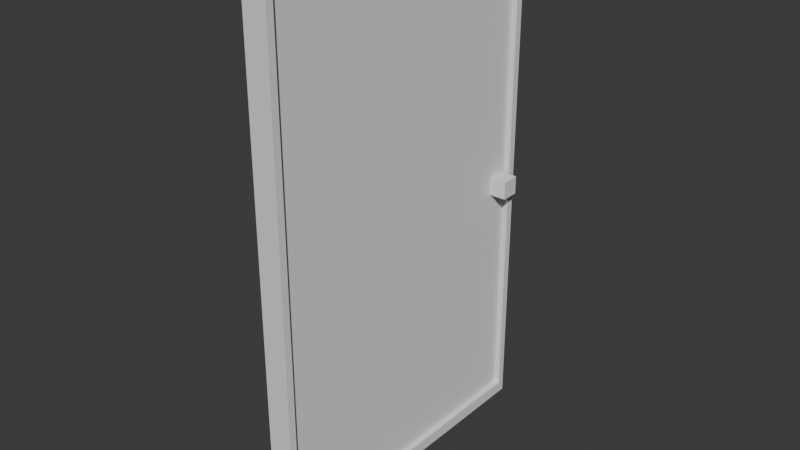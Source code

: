 # Source: d_r.blend  (saved by Blender 4.1.24; exported with 4.5.12 LTS)
import bpy
from mathutils import Matrix  # noqa: F401  (used for matrix-valued properties, if any)

bpy.ops.wm.read_factory_settings(use_empty=True)
scene = bpy.context.scene
scene.name = 'Scene'

# ---- collections
col_collection = bpy.data.collections.new('Collection'); scene.collection.children.link(col_collection)

# ---- world
world_world = bpy.data.worlds.new('World'); scene.world = world_world
world_world.use_nodes = True; world_world.node_tree.nodes.clear()
_N = world_world.node_tree.nodes; _L = world_world.node_tree.links
n0 = _N.new('ShaderNodeOutputWorld'); n0.name = 'World Output'; n0.location = (300, 300)
n1 = _N.new('ShaderNodeBackground'); n1.name = 'Background'; n1.location = (10, 300)
n1.inputs[0].default_value = (0.05088, 0.05088, 0.05088, 1.0)
_L.new(n1.outputs[0], n0.inputs[0])
n0.is_active_output = True
world_world.color = (0.05088, 0.05088, 0.05088)
world_world.use_sun_shadow = False
world_world.sun_shadow_jitter_overblur = 0.0

# ---- meshes
me_cube_001 = bpy.data.meshes.new('Cube.001')
me_cube_001.from_pydata([(-2.828, 0.02191, -0.9667), (-2.828, 0.02191, 0.9417), (-2.828, 1.93, -0.9667), (-2.828, 1.93, 0.9417), (-0.8282, 0.02191, -0.9667), (-0.8282, 0.02191, 0.9417), (-0.8282, 1.93, -0.9667), (-0.8282, 1.93, 0.9417), (-2.828, 1.976, -1.012), (-2.828, -0.02386, -1.012), (-2.828, -0.02386, 0.9875), (-2.828, 1.976, 0.9875), (-0.8282, 1.976, 0.9875), (-0.8282, 1.976, -1.012), (-0.8282, -0.02386, -1.012), (-0.8282, -0.02386, 0.9875), (-3.659, 1.976, -1.012), (-3.659, -0.02386, -1.012), (-3.659, -0.02386, 0.9875), (-3.659, 1.976, 0.9875), (0.002742, 1.976, 0.9875), (0.002742, 1.976, -1.012), (0.002742, -0.02386, -1.012), (0.002742, -0.02386, 0.9875), (-3.659, 1.93, -0.9667), (-3.659, 0.02191, -0.9667), (-3.659, 0.02191, 0.9417), (-3.659, 1.93, 0.9417), (0.002742, 1.93, 0.9417), (0.002742, 1.93, -0.9667), (0.002742, 0.02191, -0.9667), (0.002742, 0.02191, 0.9417), (-2.828, -0.02386, -0.07638), (-2.828, 1.976, -0.07638), (-0.8282, 1.976, -0.07638), (-0.8282, -0.02386, -0.07638), (-2.828, 0.02191, -0.07345), (-2.828, 1.93, -0.07345), (-0.8282, 1.93, -0.07345), (-0.8282, 0.02191, -0.07345), (-3.659, -0.02386, -0.07638), (-3.659, 1.976, -0.07638), (0.002742, 1.976, -0.07638), (0.002742, -0.02386, -0.07638), (-3.659, 0.02191, -0.07345), (-3.659, 1.93, -0.07345), (0.002742, 1.93, -0.07345), (0.002742, 0.02191, -0.07345), (-2.828, -0.02386, -0.002673), (-2.828, 0.02191, -0.003122), (-3.659, -0.02386, -0.002673), (-3.659, 0.02191, -0.003122), (-2.828, 1.976, -0.002673), (-0.8282, 1.976, -0.002673), (-0.8282, -0.02386, -0.002673), (-2.828, 1.93, -0.003122), (-0.8282, 1.93, -0.003122), (-0.8282, 0.02191, -0.003122), (-3.659, 1.976, -0.002673), (0.002742, 1.976, -0.002673), (0.002742, -0.02386, -0.002673), (-3.659, 1.93, -0.003122), (0.002742, 1.93, -0.003122), (0.002742, 0.02191, -0.003122), (-2.828, 1.945, -1.012), (-2.828, 1.945, 0.9875), (-0.8282, 1.945, -1.012), (-0.8282, 1.945, 0.9875), (-2.828, 1.901, -0.9667), (-2.828, 1.901, 0.9417), (-0.8282, 1.901, -0.9667), (-0.8282, 1.901, 0.9417), (-3.659, 1.945, -1.012), (-3.659, 1.945, 0.9875), (0.002742, 1.945, -1.012), (0.002742, 1.945, 0.9875), (-3.659, 1.901, -0.9667), (-3.659, 1.901, 0.9417), (0.002742, 1.901, -0.9667), (0.002742, 1.901, 0.9417), (-0.8282, 1.901, -0.07345), (-2.828, 1.901, -0.07345), (-0.8282, 1.901, -0.003122), (-2.828, 1.901, -0.003122), (-2.828, 1.826, -1.012), (-0.8282, 1.826, 0.9875), (-2.828, 1.787, -0.9667), (-0.8282, 1.787, 0.9417), (-3.659, 1.826, -1.012), (0.002742, 1.826, 0.9875), (-3.659, 1.787, -0.9667), (0.002742, 1.787, 0.9417), (-0.8282, 1.787, -0.07345), (-0.8282, 1.787, -0.003122), (-2.828, 1.826, 0.9875), (-0.8282, 1.826, -1.012), (-2.828, 1.787, 0.9417), (-0.8282, 1.787, -0.9667), (-3.659, 1.826, 0.9875), (0.002742, 1.826, -1.012), (-3.659, 1.787, 0.9417), (0.002742, 1.787, -0.9667), (-2.828, 1.787, -0.07345), (-2.828, 1.787, -0.003122), (-5.395, 1.787, -0.07345), (-5.395, 1.901, -0.07345), (-5.395, 1.787, -0.003122), (-5.395, 1.901, -0.003122), (1.739, 1.901, -0.003122), (1.739, 1.901, -0.07345), (1.739, 1.787, -0.07345), (1.739, 1.787, -0.003122)], [], [(83, 69, 3, 55), (52, 11, 12, 53), (93, 87, 5, 57), (54, 15, 10, 48), (84, 95, 14, 9), (85, 94, 10, 15), (48, 10, 18, 50), (85, 15, 23, 89), (55, 3, 27, 61), (84, 9, 17, 88), (66, 13, 21, 74), (96, 1, 26, 100), (53, 12, 20, 59), (36, 0, 25, 44), (76, 24, 16, 72), (44, 25, 17, 40), (100, 26, 18, 98), (61, 27, 19, 58), (46, 29, 21, 42), (101, 30, 22, 99), (79, 28, 20, 75), (63, 31, 23, 60), (38, 6, 29, 46), (35, 14, 22, 43), (65, 11, 19, 73), (97, 4, 30, 101), (33, 8, 16, 41), (71, 7, 28, 79), (57, 5, 31, 63), (68, 2, 24, 76), (4, 39, 47, 30), (52, 33, 41, 58), (54, 35, 43, 60), (56, 38, 46, 62), (30, 47, 43, 22), (62, 46, 42, 59), (24, 45, 41, 16), (51, 44, 40, 50), (49, 36, 44, 51), (13, 34, 42, 21), (2, 37, 45, 24), (9, 32, 40, 17), (14, 35, 32, 9), (97, 92, 39, 4), (8, 33, 34, 13), (68, 81, 37, 2), (1, 49, 51, 26), (26, 51, 50, 18), (28, 62, 59, 20), (7, 56, 62, 28), (15, 54, 60, 23), (11, 52, 58, 19), (39, 57, 63, 47), (47, 63, 60, 43), (45, 61, 58, 41), (34, 53, 59, 42), (37, 55, 61, 45), (32, 48, 50, 40), (35, 54, 48, 32), (92, 93, 57, 39), (33, 52, 53, 34), (81, 83, 55, 37), (92, 80, 109, 110), (38, 56, 82, 80), (86, 102, 81, 68), (6, 38, 80, 70), (86, 68, 76, 90), (87, 71, 79, 91), (6, 70, 78, 29), (94, 65, 73, 98), (91, 79, 75, 89), (29, 78, 74, 21), (27, 77, 73, 19), (90, 76, 72, 88), (3, 69, 77, 27), (95, 66, 74, 99), (8, 64, 72, 16), (12, 67, 75, 20), (12, 11, 65, 67), (8, 13, 66, 64), (56, 7, 71, 82), (103, 96, 69, 83), (49, 1, 96, 103), (14, 95, 99, 22), (25, 90, 88, 17), (31, 91, 89, 23), (10, 94, 98, 18), (5, 87, 91, 31), (0, 86, 90, 25), (0, 36, 102, 86), (36, 49, 103, 102), (81, 102, 104, 105), (70, 80, 92, 97), (70, 97, 101, 78), (78, 101, 99, 74), (77, 100, 98, 73), (69, 96, 100, 77), (64, 84, 88, 72), (67, 85, 89, 75), (67, 65, 94, 85), (64, 66, 95, 84), (82, 71, 87, 93), (104, 106, 107, 105), (109, 108, 111, 110), (102, 103, 106, 104), (83, 81, 105, 107), (82, 93, 111, 108), (93, 92, 110, 111), (80, 82, 108, 109), (103, 83, 107, 106)])
_uv = me_cube_001.uv_layers.new(name='UVMap')
_uv.uv.foreach_set('vector', [0.5012, 0.2406, 0.6193, 0.2406, 0.6193, 0.2443, 0.5012, 0.2443, 0.5012, 0.25, 0.625, 0.25, 0.625, 0.5, 0.5012, 0.5, 0.5012, 0.5236, 0.6193, 0.5236, 0.6193, 0.7443, 0.5012, 0.7443, 0.5012, 0.75, 0.625, 0.75, 0.625, 1.0, 0.5012, 1.0, 0.125, 0.5188, 0.375, 0.5188, 0.375, 0.75, 0.125, 0.75, 0.625, 0.5188, 0.875, 0.5188, 0.875, 0.75, 0.625, 0.75, 0.5012, 1.0, 0.625, 1.0, 0.625, 1.0, 0.5012, 1.0, 0.625, 0.5188, 0.625, 0.75, 0.625, 0.75, 0.625, 0.5188, 0.5012, 0.2443, 0.6193, 0.2443, 0.6193, 0.2443, 0.5012, 0.2443, 0.125, 0.5188, 0.125, 0.75, 0.125, 0.75, 0.125, 0.5188, 0.375, 0.5039, 0.375, 0.5, 0.375, 0.5, 0.375, 0.5039, 0.6193, 0.2264, 0.6193, 0.005722, 0.6193, 0.005722, 0.6193, 0.2264, 0.5012, 0.5, 0.625, 0.5, 0.625, 0.5, 0.5012, 0.5, 0.4924, 0.005722, 0.3807, 0.005722, 0.3807, 0.005722, 0.4924, 0.005722, 0.3807, 0.2406, 0.3807, 0.2443, 0.375, 0.25, 0.375, 0.2461, 0.4924, 0.005722, 0.3807, 0.005722, 0.375, 0.0, 0.492, 0.0, 0.6193, 0.2264, 0.6193, 0.005722, 0.625, 0.0, 0.625, 0.2312, 0.5012, 0.2443, 0.6193, 0.2443, 0.625, 0.25, 0.5012, 0.25, 0.4924, 0.5057, 0.3807, 0.5057, 0.375, 0.5, 0.492, 0.5, 0.3807, 0.5236, 0.3807, 0.7443, 0.375, 0.75, 0.375, 0.5188, 0.6193, 0.5094, 0.6193, 0.5057, 0.625, 0.5, 0.625, 0.5039, 0.5012, 0.7443, 0.6193, 0.7443, 0.625, 0.75, 0.5012, 0.75, 0.4924, 0.5057, 0.3807, 0.5057, 0.3807, 0.5057, 0.4924, 0.5057, 0.492, 0.75, 0.375, 0.75, 0.375, 0.75, 0.492, 0.75, 0.875, 0.5039, 0.875, 0.5, 0.875, 0.5, 0.875, 0.5039, 0.3807, 0.5236, 0.3807, 0.7443, 0.3807, 0.7443, 0.3807, 0.5236, 0.492, 0.25, 0.375, 0.25, 0.375, 0.25, 0.492, 0.25, 0.6193, 0.5094, 0.6193, 0.5057, 0.6193, 0.5057, 0.6193, 0.5094, 0.5012, 0.7443, 0.6193, 0.7443, 0.6193, 0.7443, 0.5012, 0.7443, 0.3807, 0.2406, 0.3807, 0.2443, 0.3807, 0.2443, 0.3807, 0.2406, 0.3807, 0.7443, 0.4924, 0.7443, 0.4924, 0.7443, 0.3807, 0.7443, 0.5012, 0.25, 0.492, 0.25, 0.492, 0.25, 0.5012, 0.25, 0.5012, 0.75, 0.492, 0.75, 0.492, 0.75, 0.5012, 0.75, 0.5012, 0.5057, 0.4924, 0.5057, 0.4924, 0.5057, 0.5012, 0.5057, 0.3807, 0.7443, 0.4924, 0.7443, 0.492, 0.75, 0.375, 0.75, 0.5012, 0.5057, 0.4924, 0.5057, 0.492, 0.5, 0.5012, 0.5, 0.3807, 0.2443, 0.4924, 0.2443, 0.492, 0.25, 0.375, 0.25, 0.5012, 0.005722, 0.4924, 0.005722, 0.492, 0.0, 0.5012, 0.0, 0.5012, 0.005722, 0.4924, 0.005722, 0.4924, 0.005722, 0.5012, 0.005722, 0.375, 0.5, 0.492, 0.5, 0.492, 0.5, 0.375, 0.5, 0.3807, 0.2443, 0.4924, 0.2443, 0.4924, 0.2443, 0.3807, 0.2443, 0.375, 1.0, 0.492, 1.0, 0.492, 1.0, 0.375, 1.0, 0.375, 0.75, 0.492, 0.75, 0.492, 1.0, 0.375, 1.0, 0.3807, 0.5236, 0.4924, 0.5236, 0.4924, 0.7443, 0.3807, 0.7443, 0.375, 0.25, 0.492, 0.25, 0.492, 0.5, 0.375, 0.5, 0.3807, 0.2406, 0.4924, 0.2406, 0.4924, 0.2443, 0.3807, 0.2443, 0.6193, 0.005722, 0.5012, 0.005722, 0.5012, 0.005722, 0.6193, 0.005722, 0.6193, 0.005722, 0.5012, 0.005722, 0.5012, 0.0, 0.625, 0.0, 0.6193, 0.5057, 0.5012, 0.5057, 0.5012, 0.5, 0.625, 0.5, 0.6193, 0.5057, 0.5012, 0.5057, 0.5012, 0.5057, 0.6193, 0.5057, 0.625, 0.75, 0.5012, 0.75, 0.5012, 0.75, 0.625, 0.75, 0.625, 0.25, 0.5012, 0.25, 0.5012, 0.25, 0.625, 0.25, 0.4924, 0.7443, 0.5012, 0.7443, 0.5012, 0.7443, 0.4924, 0.7443, 0.4924, 0.7443, 0.5012, 0.7443, 0.5012, 0.75, 0.492, 0.75, 0.4924, 0.2443, 0.5012, 0.2443, 0.5012, 0.25, 0.492, 0.25, 0.492, 0.5, 0.5012, 0.5, 0.5012, 0.5, 0.492, 0.5, 0.4924, 0.2443, 0.5012, 0.2443, 0.5012, 0.2443, 0.4924, 0.2443, 0.492, 1.0, 0.5012, 1.0, 0.5012, 1.0, 0.492, 1.0, 0.492, 0.75, 0.5012, 0.75, 0.5012, 1.0, 0.492, 1.0, 0.4924, 0.5236, 0.5012, 0.5236, 0.5012, 0.7443, 0.4924, 0.7443, 0.492, 0.25, 0.5012, 0.25, 0.5012, 0.5, 0.492, 0.5, 0.4924, 0.2406, 0.5012, 0.2406, 0.5012, 0.2443, 0.4924, 0.2443, 0.4924, 0.5236, 0.4924, 0.5094, 0.4924, 0.5094, 0.4924, 0.5236, 0.4924, 0.5057, 0.5012, 0.5057, 0.5012, 0.5094, 0.4924, 0.5094, 0.3807, 0.2264, 0.4924, 0.2264, 0.4924, 0.2406, 0.3807, 0.2406, 0.3807, 0.5057, 0.4924, 0.5057, 0.4924, 0.5094, 0.3807, 0.5094, 0.3807, 0.2264, 0.3807, 0.2406, 0.3807, 0.2406, 0.3807, 0.2264, 0.6193, 0.5236, 0.6193, 0.5094, 0.6193, 0.5094, 0.6193, 0.5236, 0.3807, 0.5057, 0.3807, 0.5094, 0.3807, 0.5094, 0.3807, 0.5057, 0.875, 0.5188, 0.875, 0.5039, 0.875, 0.5039, 0.875, 0.5188, 0.6193, 0.5236, 0.6193, 0.5094, 0.625, 0.5039, 0.625, 0.5188, 0.3807, 0.5057, 0.3807, 0.5094, 0.375, 0.5039, 0.375, 0.5, 0.6193, 0.2443, 0.6193, 0.2406, 0.625, 0.2461, 0.625, 0.25, 0.3807, 0.2264, 0.3807, 0.2406, 0.375, 0.2461, 0.375, 0.2312, 0.6193, 0.2443, 0.6193, 0.2406, 0.6193, 0.2406, 0.6193, 0.2443, 0.375, 0.5188, 0.375, 0.5039, 0.375, 0.5039, 0.375, 0.5188, 0.125, 0.5, 0.125, 0.5039, 0.125, 0.5039, 0.125, 0.5, 0.625, 0.5, 0.625, 0.5039, 0.625, 0.5039, 0.625, 0.5, 0.625, 0.5, 0.875, 0.5, 0.875, 0.5039, 0.625, 0.5039, 0.125, 0.5, 0.375, 0.5, 0.375, 0.5039, 0.125, 0.5039, 0.5012, 0.5057, 0.6193, 0.5057, 0.6193, 0.5094, 0.5012, 0.5094, 0.5012, 0.2264, 0.6193, 0.2264, 0.6193, 0.2406, 0.5012, 0.2406, 0.5012, 0.005722, 0.6193, 0.005722, 0.6193, 0.2264, 0.5012, 0.2264, 0.375, 0.75, 0.375, 0.5188, 0.375, 0.5188, 0.375, 0.75, 0.3807, 0.005722, 0.3807, 0.2264, 0.375, 0.2312, 0.375, 0.0, 0.6193, 0.7443, 0.6193, 0.5236, 0.625, 0.5188, 0.625, 0.75, 0.875, 0.75, 0.875, 0.5188, 0.875, 0.5188, 0.875, 0.75, 0.6193, 0.7443, 0.6193, 0.5236, 0.6193, 0.5236, 0.6193, 0.7443, 0.3807, 0.005722, 0.3807, 0.2264, 0.3807, 0.2264, 0.3807, 0.005722, 0.3807, 0.005722, 0.4924, 0.005722, 0.4924, 0.2264, 0.3807, 0.2264, 0.4924, 0.005722, 0.5012, 0.005722, 0.5012, 0.2264, 0.4924, 0.2264, 0.4924, 0.2406, 0.4924, 0.2264, 0.4924, 0.2264, 0.4924, 0.2406, 0.3807, 0.5094, 0.4924, 0.5094, 0.4924, 0.5236, 0.3807, 0.5236, 0.3807, 0.5094, 0.3807, 0.5236, 0.3807, 0.5236, 0.3807, 0.5094, 0.3807, 0.5094, 0.3807, 0.5236, 0.375, 0.5188, 0.375, 0.5039, 0.6193, 0.2406, 0.6193, 0.2264, 0.625, 0.2312, 0.625, 0.2461, 0.6193, 0.2406, 0.6193, 0.2264, 0.6193, 0.2264, 0.6193, 0.2406, 0.125, 0.5039, 0.125, 0.5188, 0.125, 0.5188, 0.125, 0.5039, 0.625, 0.5039, 0.625, 0.5188, 0.625, 0.5188, 0.625, 0.5039, 0.625, 0.5039, 0.875, 0.5039, 0.875, 0.5188, 0.625, 0.5188, 0.125, 0.5039, 0.375, 0.5039, 0.375, 0.5188, 0.125, 0.5188, 0.5012, 0.5094, 0.6193, 0.5094, 0.6193, 0.5236, 0.5012, 0.5236, 0.4924, 0.2264, 0.5012, 0.2264, 0.5012, 0.2406, 0.4924, 0.2406, 0.4924, 0.5094, 0.5012, 0.5094, 0.5012, 0.5236, 0.4924, 0.5236, 0.4924, 0.2264, 0.5012, 0.2264, 0.5012, 0.2264, 0.4924, 0.2264, 0.5012, 0.2406, 0.4924, 0.2406, 0.4924, 0.2406, 0.5012, 0.2406, 0.5012, 0.5094, 0.5012, 0.5236, 0.5012, 0.5236, 0.5012, 0.5094, 0.5012, 0.5236, 0.4924, 0.5236, 0.4924, 0.5236, 0.5012, 0.5236, 0.4924, 0.5094, 0.5012, 0.5094, 0.5012, 0.5094, 0.4924, 0.5094, 0.5012, 0.2264, 0.5012, 0.2406, 0.5012, 0.2406, 0.5012, 0.2264])
me_cube_001.materials.append(None)
me_cube_001.update()

# ---- objects
ob_cube = bpy.data.objects.new('Cube', me_cube_001)

# ---- transforms, parenting, visibility, modifiers, constraints
ob_cube.location = (0.09985, -1.295, 2.183)
ob_cube.scale = (0.05461, 1.327, 2.155)

# ---- collection membership
col_collection.objects.link(ob_cube)

# ---- scene / render settings (as saved in the file)
scene.frame_start = 1; scene.frame_end = 60; scene.frame_set(0)
scene.render.engine = 'BLENDER_EEVEE_NEXT'
scene.cycles.sampling_pattern = 'TABULATED_SOBOL'
scene.eevee.ray_tracing_options.trace_max_roughness = 0.0
bpy.context.view_layer.update()

# ---- added for rendering (the .blend has no active camera and no usable light): camera, sun
cam_auto = bpy.data.cameras.new('AutoCamera')
cam_auto.lens = 50.0
cam_auto.sensor_width = 36.0
cam_auto.clip_end = 1000.0
ob_auto_camera = bpy.data.objects.new('AutoCamera', cam_auto)
scene.collection.objects.link(ob_auto_camera)
ob_auto_camera.location = (4.69669, -5.63603, 5.91302)
ob_auto_camera.rotation_euler = (1.09748, -7.21219e-08, 0.694738)
scene.camera = ob_auto_camera
light_auto_sun = bpy.data.lights.new('AutoSun', 'SUN')
light_auto_sun.energy = 3.0
light_auto_sun.angle = 0.0523599
ob_auto_sun = bpy.data.objects.new('AutoSun', light_auto_sun)
scene.collection.objects.link(ob_auto_sun)
ob_auto_sun.rotation_euler = (0.872665, 0.174533, 0.523599)
bpy.context.view_layer.update()
